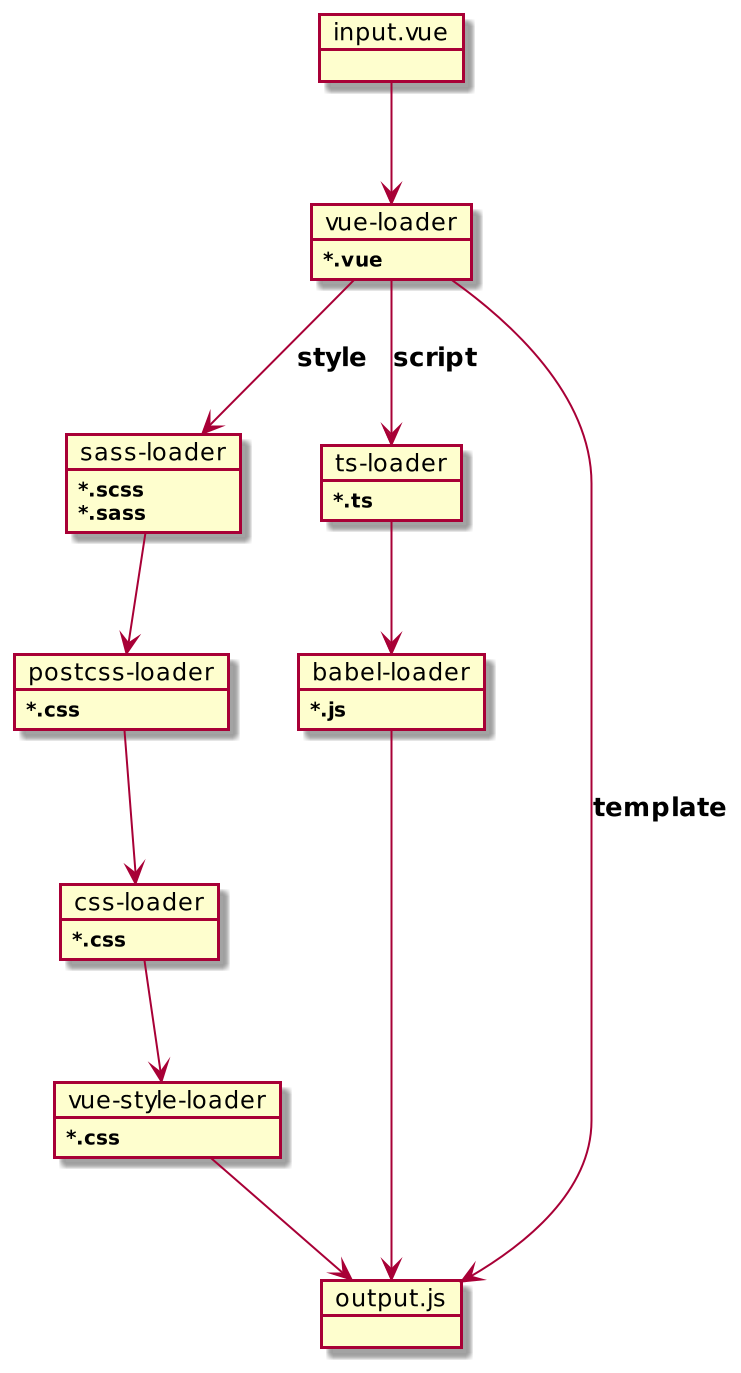

The diagram above was rendered by PlantUML. Its source (embedded in the PNG):
@startuml
scale 2
'left to right direction
'skinparam Linetype ortho

object input.vue

object "vue-loader" as vueloader{
    ***.vue**
}

input.vue --> vueloader

object "sass-loader" as sassloader{
    ***.scss** 
    ***.sass**
}

object "postcss-loader" as postloader{
    ***.css** 
}

object "css-loader" as cssloader{
    ***.css** 
}

object "vue-style-loader" as vuestyleloader{
    ***.css**
}
object "ts-loader" as tsloader {
    ***.ts**
}
object "babel-loader" as babelloader{
    ***.js**
}
vueloader --> sassloader : **style**
sassloader --> postloader
postloader --> cssloader
cssloader --> vuestyleloader
object output.js

vuestyleloader --> output.js

vueloader --> tsloader : **script**
tsloader --> babelloader
babelloader ----> output.js

vueloader ---> output.js : **template**

@enduml